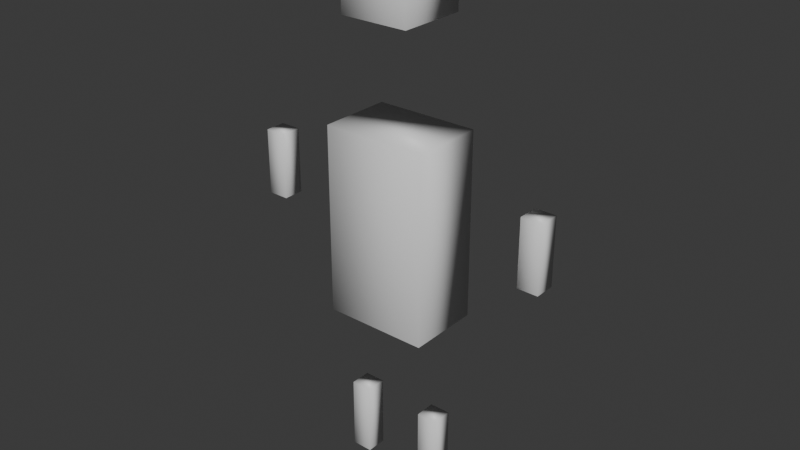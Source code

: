 # Source: Zombie.blend  (saved by Blender 5.0.119; exported with 4.5.12 LTS)
import bpy
from mathutils import Matrix  # noqa: F401  (used for matrix-valued properties, if any)

bpy.ops.wm.read_factory_settings(use_empty=True)
scene = bpy.context.scene
scene.name = 'Scene'

# ---- collections
col_collection = bpy.data.collections.new('Collection'); scene.collection.children.link(col_collection)

# ---- materials (node trees are filled in below, after node groups)
mat_zombiegreen = bpy.data.materials.new('ZombieGreen')
mat_zombiegreen.diffuse_color = (0.25, 0.5, 0.25, 1.0)

# ---- material node trees
mat_zombiegreen.use_nodes = True; mat_zombiegreen.node_tree.nodes.clear()
_N = mat_zombiegreen.node_tree.nodes; _L = mat_zombiegreen.node_tree.links
n0 = _N.new('ShaderNodeBsdfPrincipled'); n0.name = 'Principled BSDF'; n0.location = (-200, 100)
n1 = _N.new('ShaderNodeOutputMaterial'); n1.name = 'Material Output'; n1.location = (200, 100)
_L.new(n0.outputs[0], n1.inputs[0])
n1.is_active_output = True

# ---- world
world_world = bpy.data.worlds.new('World'); scene.world = world_world
world_world.use_nodes = True; world_world.node_tree.nodes.clear()
_N = world_world.node_tree.nodes; _L = world_world.node_tree.links
n0 = _N.new('ShaderNodeOutputWorld'); n0.name = 'World Output'; n0.location = (200, 100)
n1 = _N.new('ShaderNodeBackground'); n1.name = 'Background'; n1.location = (-200, 100)
n1.inputs[0].default_value = (0.05088, 0.05088, 0.05088, 1.0)
_L.new(n1.outputs[0], n0.inputs[0])
n0.is_active_output = True
world_world.color = (0.05088, 0.05088, 0.05088)
world_world.sun_shadow_jitter_overblur = 0.0

# ---- meshes
me_cube_001 = bpy.data.meshes.new('Cube.001')
me_cube_001.from_pydata([(-0.5, -0.5, -0.5), (-0.5, -0.5, 0.5), (-0.5, 0.5, -0.5), (-0.5, 0.5, 0.5), (0.5, -0.5, -0.5), (0.5, -0.5, 0.5), (0.5, 0.5, -0.5), (0.5, 0.5, 0.5), (-0.33, -0.4714, 1.039), (-0.33, -0.4714, 1.406), (-0.33, 0.4714, 1.039), (-0.33, 0.4714, 1.406), (0.33, -0.4714, 1.039), (0.33, -0.4714, 1.406), (0.33, 0.4714, 1.039), (0.33, 0.4714, 1.406), (-1.5, -0.1429, -0.06667), (-1.5, -0.1429, 0.2889), (-1.5, 0.1429, -0.06667), (-1.5, 0.1429, 0.2889), (-1.3, -0.1429, -0.06667), (-1.3, -0.1429, 0.2889), (-1.3, 0.1429, -0.06667), (-1.3, 0.1429, 0.2889), (1.3, -0.1429, -0.06667), (1.3, -0.1429, 0.2889), (1.3, 0.1429, -0.06667), (1.3, 0.1429, 0.2889), (1.5, -0.1429, -0.06667), (1.5, -0.1429, 0.2889), (1.5, 0.1429, -0.06667), (1.5, 0.1429, 0.2889), (-0.5, -0.1429, -1.422), (-0.5, -0.1429, -1.022), (-0.5, 0.1429, -1.422), (-0.5, 0.1429, -1.022), (-0.3, -0.1429, -1.422), (-0.3, -0.1429, -1.022), (-0.3, 0.1429, -1.422), (-0.3, 0.1429, -1.022), (0.3, -0.1429, -1.422), (0.3, -0.1429, -1.022), (0.3, 0.1429, -1.422), (0.3, 0.1429, -1.022), (0.5, -0.1429, -1.422), (0.5, -0.1429, -1.022), (0.5, 0.1429, -1.422), (0.5, 0.1429, -1.022)], [], [(0, 1, 3, 2), (2, 3, 7, 6), (6, 7, 5, 4), (4, 5, 1, 0), (2, 6, 4, 0), (7, 3, 1, 5), (8, 9, 11, 10), (10, 11, 15, 14), (14, 15, 13, 12), (12, 13, 9, 8), (10, 14, 12, 8), (15, 11, 9, 13), (16, 17, 19, 18), (18, 19, 23, 22), (22, 23, 21, 20), (20, 21, 17, 16), (18, 22, 20, 16), (23, 19, 17, 21), (24, 25, 27, 26), (26, 27, 31, 30), (30, 31, 29, 28), (28, 29, 25, 24), (26, 30, 28, 24), (31, 27, 25, 29), (32, 33, 35, 34), (34, 35, 39, 38), (38, 39, 37, 36), (36, 37, 33, 32), (34, 38, 36, 32), (39, 35, 33, 37), (40, 41, 43, 42), (42, 43, 47, 46), (46, 47, 45, 44), (44, 45, 41, 40), (42, 46, 44, 40), (47, 43, 41, 45)])
me_cube_001.polygons.foreach_set('use_smooth', [True] * 36)
_uv = me_cube_001.uv_layers.new(name='UVMap')
_uv.uv.foreach_set('vector', [0.375, 0.0, 0.625, 0.0, 0.625, 0.25, 0.375, 0.25, 0.375, 0.25, 0.625, 0.25, 0.625, 0.5, 0.375, 0.5, 0.375, 0.5, 0.625, 0.5, 0.625, 0.75, 0.375, 0.75, 0.375, 0.75, 0.625, 0.75, 0.625, 1.0, 0.375, 1.0, 0.125, 0.5, 0.375, 0.5, 0.375, 0.75, 0.125, 0.75, 0.625, 0.5, 0.875, 0.5, 0.875, 0.75, 0.625, 0.75, 0.375, 0.0, 0.625, 0.0, 0.625, 0.25, 0.375, 0.25, 0.375, 0.25, 0.625, 0.25, 0.625, 0.5, 0.375, 0.5, 0.375, 0.5, 0.625, 0.5, 0.625, 0.75, 0.375, 0.75, 0.375, 0.75, 0.625, 0.75, 0.625, 1.0, 0.375, 1.0, 0.125, 0.5, 0.375, 0.5, 0.375, 0.75, 0.125, 0.75, 0.625, 0.5, 0.875, 0.5, 0.875, 0.75, 0.625, 0.75, 0.375, 0.0, 0.625, 0.0, 0.625, 0.25, 0.375, 0.25, 0.375, 0.25, 0.625, 0.25, 0.625, 0.5, 0.375, 0.5, 0.375, 0.5, 0.625, 0.5, 0.625, 0.75, 0.375, 0.75, 0.375, 0.75, 0.625, 0.75, 0.625, 1.0, 0.375, 1.0, 0.125, 0.5, 0.375, 0.5, 0.375, 0.75, 0.125, 0.75, 0.625, 0.5, 0.875, 0.5, 0.875, 0.75, 0.625, 0.75, 0.375, 0.0, 0.625, 0.0, 0.625, 0.25, 0.375, 0.25, 0.375, 0.25, 0.625, 0.25, 0.625, 0.5, 0.375, 0.5, 0.375, 0.5, 0.625, 0.5, 0.625, 0.75, 0.375, 0.75, 0.375, 0.75, 0.625, 0.75, 0.625, 1.0, 0.375, 1.0, 0.125, 0.5, 0.375, 0.5, 0.375, 0.75, 0.125, 0.75, 0.625, 0.5, 0.875, 0.5, 0.875, 0.75, 0.625, 0.75, 0.375, 0.0, 0.625, 0.0, 0.625, 0.25, 0.375, 0.25, 0.375, 0.25, 0.625, 0.25, 0.625, 0.5, 0.375, 0.5, 0.375, 0.5, 0.625, 0.5, 0.625, 0.75, 0.375, 0.75, 0.375, 0.75, 0.625, 0.75, 0.625, 1.0, 0.375, 1.0, 0.125, 0.5, 0.375, 0.5, 0.375, 0.75, 0.125, 0.75, 0.625, 0.5, 0.875, 0.5, 0.875, 0.75, 0.625, 0.75, 0.375, 0.0, 0.625, 0.0, 0.625, 0.25, 0.375, 0.25, 0.375, 0.25, 0.625, 0.25, 0.625, 0.5, 0.375, 0.5, 0.375, 0.5, 0.625, 0.5, 0.625, 0.75, 0.375, 0.75, 0.375, 0.75, 0.625, 0.75, 0.625, 1.0, 0.375, 1.0, 0.125, 0.5, 0.375, 0.5, 0.375, 0.75, 0.125, 0.75, 0.625, 0.5, 0.875, 0.5, 0.875, 0.75, 0.625, 0.75])
me_cube_001.materials.append(mat_zombiegreen)
me_cube_001.update()

# ---- objects
ob_mob_zombie = bpy.data.objects.new('Mob_Zombie', me_cube_001)

# ---- transforms, parenting, visibility, modifiers, constraints
ob_mob_zombie.location = (0.0, 0.0, 0.5)
ob_mob_zombie.scale = (0.5, 0.35, 0.9)

# ---- collection membership
col_collection.objects.link(ob_mob_zombie)

# ---- scene / render settings (as saved in the file)
scene.frame_start = 1; scene.frame_end = 250; scene.frame_set(1)
scene.render.engine = 'BLENDER_EEVEE_NEXT'
scene.render.bake_bias = 0.0
scene.render.bake_samples = 0
scene.cycles.sampling_pattern = 'TABULATED_SOBOL'
scene.eevee.use_volume_custom_range = False
bpy.context.view_layer.update()

# ---- added for rendering (the .blend has no active camera and no usable light): camera, sun
cam_auto = bpy.data.cameras.new('AutoCamera')
cam_auto.lens = 50.0
cam_auto.sensor_width = 36.0
cam_auto.clip_end = 1000.0
ob_auto_camera = bpy.data.objects.new('AutoCamera', cam_auto)
scene.collection.objects.link(ob_auto_camera)
ob_auto_camera.location = (2.75237, -3.30285, 2.6944)
ob_auto_camera.rotation_euler = (1.09748, -7.21219e-08, 0.694738)
scene.camera = ob_auto_camera
light_auto_sun = bpy.data.lights.new('AutoSun', 'SUN')
light_auto_sun.energy = 3.0
light_auto_sun.angle = 0.0523599
ob_auto_sun = bpy.data.objects.new('AutoSun', light_auto_sun)
scene.collection.objects.link(ob_auto_sun)
ob_auto_sun.rotation_euler = (0.872665, 0.174533, 0.523599)
bpy.context.view_layer.update()
